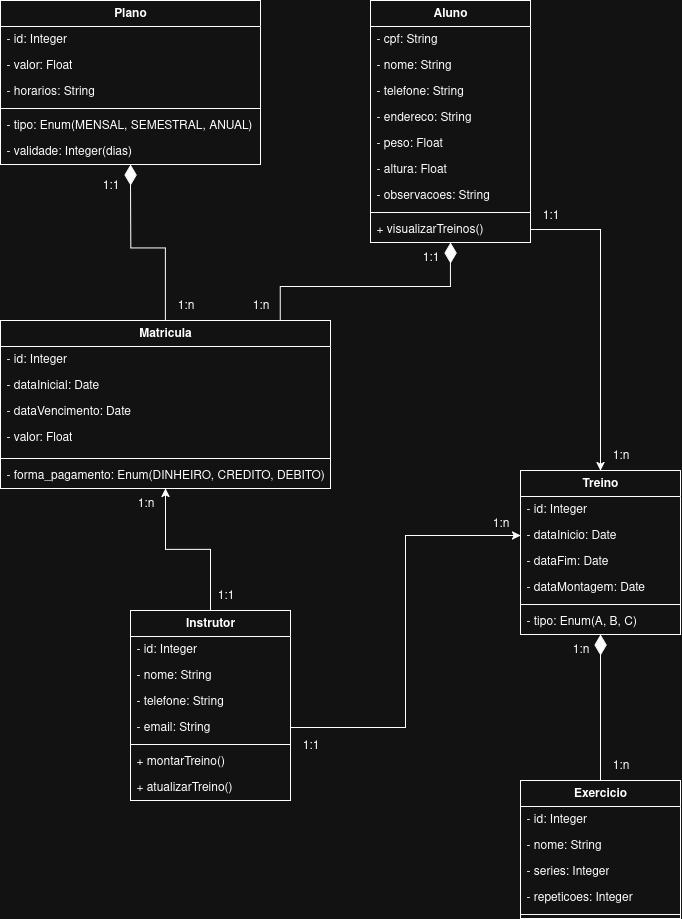

The diagram above was exported from draw.io. Its source (the exported page's mxGraphModel, read from the mxfile embedded in the PNG):
<mxGraphModel dx="1489" dy="826" grid="1" gridSize="10" guides="1" tooltips="1" connect="1" arrows="1" fold="1" page="1" pageScale="1" pageWidth="850" pageHeight="1100" math="0" shadow="0">
  <root>
    <mxCell id="0" />
    <mxCell id="1" parent="0" />
    <mxCell id="R16oSoGEC8JqX89yLl8c-21" value="&lt;div&gt;Aluno&lt;/div&gt;" style="swimlane;fontStyle=1;align=center;verticalAlign=top;childLayout=stackLayout;horizontal=1;startSize=26;horizontalStack=0;resizeParent=1;resizeParentMax=0;resizeLast=0;collapsible=1;marginBottom=0;whiteSpace=wrap;html=1;" parent="1" vertex="1">
      <mxGeometry x="490" y="40" width="160" height="242" as="geometry" />
    </mxCell>
    <mxCell id="R16oSoGEC8JqX89yLl8c-22" value="&lt;div&gt;- cpf: String&lt;/div&gt;" style="text;strokeColor=none;fillColor=none;align=left;verticalAlign=top;spacingLeft=4;spacingRight=4;overflow=hidden;rotatable=0;points=[[0,0.5],[1,0.5]];portConstraint=eastwest;whiteSpace=wrap;html=1;" parent="R16oSoGEC8JqX89yLl8c-21" vertex="1">
      <mxGeometry y="26" width="160" height="26" as="geometry" />
    </mxCell>
    <mxCell id="R16oSoGEC8JqX89yLl8c-25" value="- nome: String" style="text;strokeColor=none;fillColor=none;align=left;verticalAlign=top;spacingLeft=4;spacingRight=4;overflow=hidden;rotatable=0;points=[[0,0.5],[1,0.5]];portConstraint=eastwest;whiteSpace=wrap;html=1;" parent="R16oSoGEC8JqX89yLl8c-21" vertex="1">
      <mxGeometry y="52" width="160" height="26" as="geometry" />
    </mxCell>
    <mxCell id="R16oSoGEC8JqX89yLl8c-26" value="- telefone: String" style="text;strokeColor=none;fillColor=none;align=left;verticalAlign=top;spacingLeft=4;spacingRight=4;overflow=hidden;rotatable=0;points=[[0,0.5],[1,0.5]];portConstraint=eastwest;whiteSpace=wrap;html=1;" parent="R16oSoGEC8JqX89yLl8c-21" vertex="1">
      <mxGeometry y="78" width="160" height="26" as="geometry" />
    </mxCell>
    <mxCell id="R16oSoGEC8JqX89yLl8c-27" value="- endereco: String" style="text;strokeColor=none;fillColor=none;align=left;verticalAlign=top;spacingLeft=4;spacingRight=4;overflow=hidden;rotatable=0;points=[[0,0.5],[1,0.5]];portConstraint=eastwest;whiteSpace=wrap;html=1;" parent="R16oSoGEC8JqX89yLl8c-21" vertex="1">
      <mxGeometry y="104" width="160" height="26" as="geometry" />
    </mxCell>
    <mxCell id="R16oSoGEC8JqX89yLl8c-28" value="- peso: Float" style="text;strokeColor=none;fillColor=none;align=left;verticalAlign=top;spacingLeft=4;spacingRight=4;overflow=hidden;rotatable=0;points=[[0,0.5],[1,0.5]];portConstraint=eastwest;whiteSpace=wrap;html=1;" parent="R16oSoGEC8JqX89yLl8c-21" vertex="1">
      <mxGeometry y="130" width="160" height="26" as="geometry" />
    </mxCell>
    <mxCell id="R16oSoGEC8JqX89yLl8c-29" value="- altura: Float" style="text;strokeColor=none;fillColor=none;align=left;verticalAlign=top;spacingLeft=4;spacingRight=4;overflow=hidden;rotatable=0;points=[[0,0.5],[1,0.5]];portConstraint=eastwest;whiteSpace=wrap;html=1;" parent="R16oSoGEC8JqX89yLl8c-21" vertex="1">
      <mxGeometry y="156" width="160" height="26" as="geometry" />
    </mxCell>
    <mxCell id="R16oSoGEC8JqX89yLl8c-30" value="- observacoes: String" style="text;strokeColor=none;fillColor=none;align=left;verticalAlign=top;spacingLeft=4;spacingRight=4;overflow=hidden;rotatable=0;points=[[0,0.5],[1,0.5]];portConstraint=eastwest;whiteSpace=wrap;html=1;" parent="R16oSoGEC8JqX89yLl8c-21" vertex="1">
      <mxGeometry y="182" width="160" height="26" as="geometry" />
    </mxCell>
    <mxCell id="R16oSoGEC8JqX89yLl8c-23" value="" style="line;strokeWidth=1;fillColor=none;align=left;verticalAlign=middle;spacingTop=-1;spacingLeft=3;spacingRight=3;rotatable=0;labelPosition=right;points=[];portConstraint=eastwest;strokeColor=inherit;" parent="R16oSoGEC8JqX89yLl8c-21" vertex="1">
      <mxGeometry y="208" width="160" height="8" as="geometry" />
    </mxCell>
    <mxCell id="R16oSoGEC8JqX89yLl8c-24" value="+ visualizarTreinos()" style="text;strokeColor=none;fillColor=none;align=left;verticalAlign=top;spacingLeft=4;spacingRight=4;overflow=hidden;rotatable=0;points=[[0,0.5],[1,0.5]];portConstraint=eastwest;whiteSpace=wrap;html=1;" parent="R16oSoGEC8JqX89yLl8c-21" vertex="1">
      <mxGeometry y="216" width="160" height="26" as="geometry" />
    </mxCell>
    <mxCell id="N3yeXQsjzMDM53H7wyDS-8" style="edgeStyle=orthogonalEdgeStyle;rounded=0;orthogonalLoop=1;jettySize=auto;html=1;" parent="1" source="R16oSoGEC8JqX89yLl8c-37" target="R16oSoGEC8JqX89yLl8c-62" edge="1">
      <mxGeometry relative="1" as="geometry" />
    </mxCell>
    <mxCell id="R16oSoGEC8JqX89yLl8c-37" value="Instrutor" style="swimlane;fontStyle=1;align=center;verticalAlign=top;childLayout=stackLayout;horizontal=1;startSize=26;horizontalStack=0;resizeParent=1;resizeParentMax=0;resizeLast=0;collapsible=1;marginBottom=0;whiteSpace=wrap;html=1;" parent="1" vertex="1">
      <mxGeometry x="250" y="650" width="160" height="190" as="geometry" />
    </mxCell>
    <mxCell id="R16oSoGEC8JqX89yLl8c-38" value="- id: Integer" style="text;strokeColor=none;fillColor=none;align=left;verticalAlign=top;spacingLeft=4;spacingRight=4;overflow=hidden;rotatable=0;points=[[0,0.5],[1,0.5]];portConstraint=eastwest;whiteSpace=wrap;html=1;" parent="R16oSoGEC8JqX89yLl8c-37" vertex="1">
      <mxGeometry y="26" width="160" height="26" as="geometry" />
    </mxCell>
    <mxCell id="R16oSoGEC8JqX89yLl8c-41" value="- nome: String" style="text;strokeColor=none;fillColor=none;align=left;verticalAlign=top;spacingLeft=4;spacingRight=4;overflow=hidden;rotatable=0;points=[[0,0.5],[1,0.5]];portConstraint=eastwest;whiteSpace=wrap;html=1;" parent="R16oSoGEC8JqX89yLl8c-37" vertex="1">
      <mxGeometry y="52" width="160" height="26" as="geometry" />
    </mxCell>
    <mxCell id="R16oSoGEC8JqX89yLl8c-42" value="- telefone: String" style="text;strokeColor=none;fillColor=none;align=left;verticalAlign=top;spacingLeft=4;spacingRight=4;overflow=hidden;rotatable=0;points=[[0,0.5],[1,0.5]];portConstraint=eastwest;whiteSpace=wrap;html=1;" parent="R16oSoGEC8JqX89yLl8c-37" vertex="1">
      <mxGeometry y="78" width="160" height="26" as="geometry" />
    </mxCell>
    <mxCell id="R16oSoGEC8JqX89yLl8c-43" value="- email: String" style="text;strokeColor=none;fillColor=none;align=left;verticalAlign=top;spacingLeft=4;spacingRight=4;overflow=hidden;rotatable=0;points=[[0,0.5],[1,0.5]];portConstraint=eastwest;whiteSpace=wrap;html=1;" parent="R16oSoGEC8JqX89yLl8c-37" vertex="1">
      <mxGeometry y="104" width="160" height="26" as="geometry" />
    </mxCell>
    <mxCell id="R16oSoGEC8JqX89yLl8c-39" value="" style="line;strokeWidth=1;fillColor=none;align=left;verticalAlign=middle;spacingTop=-1;spacingLeft=3;spacingRight=3;rotatable=0;labelPosition=right;points=[];portConstraint=eastwest;strokeColor=inherit;" parent="R16oSoGEC8JqX89yLl8c-37" vertex="1">
      <mxGeometry y="130" width="160" height="8" as="geometry" />
    </mxCell>
    <mxCell id="R16oSoGEC8JqX89yLl8c-40" value="+ montarTreino()" style="text;strokeColor=none;fillColor=none;align=left;verticalAlign=top;spacingLeft=4;spacingRight=4;overflow=hidden;rotatable=0;points=[[0,0.5],[1,0.5]];portConstraint=eastwest;whiteSpace=wrap;html=1;" parent="R16oSoGEC8JqX89yLl8c-37" vertex="1">
      <mxGeometry y="138" width="160" height="26" as="geometry" />
    </mxCell>
    <mxCell id="R16oSoGEC8JqX89yLl8c-45" value="+ atualizarTreino()" style="text;strokeColor=none;fillColor=none;align=left;verticalAlign=top;spacingLeft=4;spacingRight=4;overflow=hidden;rotatable=0;points=[[0,0.5],[1,0.5]];portConstraint=eastwest;whiteSpace=wrap;html=1;" parent="R16oSoGEC8JqX89yLl8c-37" vertex="1">
      <mxGeometry y="164" width="160" height="26" as="geometry" />
    </mxCell>
    <mxCell id="R16oSoGEC8JqX89yLl8c-46" value="Treino" style="swimlane;fontStyle=1;align=center;verticalAlign=top;childLayout=stackLayout;horizontal=1;startSize=26;horizontalStack=0;resizeParent=1;resizeParentMax=0;resizeLast=0;collapsible=1;marginBottom=0;whiteSpace=wrap;html=1;" parent="1" vertex="1">
      <mxGeometry x="640" y="510" width="160" height="164" as="geometry" />
    </mxCell>
    <mxCell id="R16oSoGEC8JqX89yLl8c-47" value="- id: Integer" style="text;strokeColor=none;fillColor=none;align=left;verticalAlign=top;spacingLeft=4;spacingRight=4;overflow=hidden;rotatable=0;points=[[0,0.5],[1,0.5]];portConstraint=eastwest;whiteSpace=wrap;html=1;" parent="R16oSoGEC8JqX89yLl8c-46" vertex="1">
      <mxGeometry y="26" width="160" height="26" as="geometry" />
    </mxCell>
    <mxCell id="R16oSoGEC8JqX89yLl8c-48" value="- dataInicio: Date" style="text;strokeColor=none;fillColor=none;align=left;verticalAlign=top;spacingLeft=4;spacingRight=4;overflow=hidden;rotatable=0;points=[[0,0.5],[1,0.5]];portConstraint=eastwest;whiteSpace=wrap;html=1;" parent="R16oSoGEC8JqX89yLl8c-46" vertex="1">
      <mxGeometry y="52" width="160" height="26" as="geometry" />
    </mxCell>
    <mxCell id="R16oSoGEC8JqX89yLl8c-49" value="- dataFim: Date" style="text;strokeColor=none;fillColor=none;align=left;verticalAlign=top;spacingLeft=4;spacingRight=4;overflow=hidden;rotatable=0;points=[[0,0.5],[1,0.5]];portConstraint=eastwest;whiteSpace=wrap;html=1;" parent="R16oSoGEC8JqX89yLl8c-46" vertex="1">
      <mxGeometry y="78" width="160" height="26" as="geometry" />
    </mxCell>
    <mxCell id="R16oSoGEC8JqX89yLl8c-50" value="- dataMontagem: Date" style="text;strokeColor=none;fillColor=none;align=left;verticalAlign=top;spacingLeft=4;spacingRight=4;overflow=hidden;rotatable=0;points=[[0,0.5],[1,0.5]];portConstraint=eastwest;whiteSpace=wrap;html=1;" parent="R16oSoGEC8JqX89yLl8c-46" vertex="1">
      <mxGeometry y="104" width="160" height="26" as="geometry" />
    </mxCell>
    <mxCell id="R16oSoGEC8JqX89yLl8c-51" value="" style="line;strokeWidth=1;fillColor=none;align=left;verticalAlign=middle;spacingTop=-1;spacingLeft=3;spacingRight=3;rotatable=0;labelPosition=right;points=[];portConstraint=eastwest;strokeColor=inherit;" parent="R16oSoGEC8JqX89yLl8c-46" vertex="1">
      <mxGeometry y="130" width="160" height="8" as="geometry" />
    </mxCell>
    <mxCell id="R16oSoGEC8JqX89yLl8c-71" value="- tipo: Enum(A, B, C)" style="text;strokeColor=none;fillColor=none;align=left;verticalAlign=top;spacingLeft=4;spacingRight=4;overflow=hidden;rotatable=0;points=[[0,0.5],[1,0.5]];portConstraint=eastwest;whiteSpace=wrap;html=1;" parent="R16oSoGEC8JqX89yLl8c-46" vertex="1">
      <mxGeometry y="138" width="160" height="26" as="geometry" />
    </mxCell>
    <mxCell id="R16oSoGEC8JqX89yLl8c-54" value="Plano" style="swimlane;fontStyle=1;align=center;verticalAlign=top;childLayout=stackLayout;horizontal=1;startSize=26;horizontalStack=0;resizeParent=1;resizeParentMax=0;resizeLast=0;collapsible=1;marginBottom=0;whiteSpace=wrap;html=1;" parent="1" vertex="1">
      <mxGeometry x="120" y="40" width="260" height="164" as="geometry" />
    </mxCell>
    <mxCell id="R16oSoGEC8JqX89yLl8c-55" value="- id: Integer" style="text;strokeColor=none;fillColor=none;align=left;verticalAlign=top;spacingLeft=4;spacingRight=4;overflow=hidden;rotatable=0;points=[[0,0.5],[1,0.5]];portConstraint=eastwest;whiteSpace=wrap;html=1;" parent="R16oSoGEC8JqX89yLl8c-54" vertex="1">
      <mxGeometry y="26" width="260" height="26" as="geometry" />
    </mxCell>
    <mxCell id="R16oSoGEC8JqX89yLl8c-56" value="- valor: Float" style="text;strokeColor=none;fillColor=none;align=left;verticalAlign=top;spacingLeft=4;spacingRight=4;overflow=hidden;rotatable=0;points=[[0,0.5],[1,0.5]];portConstraint=eastwest;whiteSpace=wrap;html=1;" parent="R16oSoGEC8JqX89yLl8c-54" vertex="1">
      <mxGeometry y="52" width="260" height="26" as="geometry" />
    </mxCell>
    <mxCell id="R16oSoGEC8JqX89yLl8c-57" value="- horarios: String" style="text;strokeColor=none;fillColor=none;align=left;verticalAlign=top;spacingLeft=4;spacingRight=4;overflow=hidden;rotatable=0;points=[[0,0.5],[1,0.5]];portConstraint=eastwest;whiteSpace=wrap;html=1;" parent="R16oSoGEC8JqX89yLl8c-54" vertex="1">
      <mxGeometry y="78" width="260" height="26" as="geometry" />
    </mxCell>
    <mxCell id="R16oSoGEC8JqX89yLl8c-59" value="" style="line;strokeWidth=1;fillColor=none;align=left;verticalAlign=middle;spacingTop=-1;spacingLeft=3;spacingRight=3;rotatable=0;labelPosition=right;points=[];portConstraint=eastwest;strokeColor=inherit;" parent="R16oSoGEC8JqX89yLl8c-54" vertex="1">
      <mxGeometry y="104" width="260" height="8" as="geometry" />
    </mxCell>
    <mxCell id="R16oSoGEC8JqX89yLl8c-60" value="- tipo: Enum(MENSAL, SEMESTRAL, ANUAL)" style="text;strokeColor=none;fillColor=none;align=left;verticalAlign=top;spacingLeft=4;spacingRight=4;overflow=hidden;rotatable=0;points=[[0,0.5],[1,0.5]];portConstraint=eastwest;whiteSpace=wrap;html=1;" parent="R16oSoGEC8JqX89yLl8c-54" vertex="1">
      <mxGeometry y="112" width="260" height="26" as="geometry" />
    </mxCell>
    <mxCell id="R16oSoGEC8JqX89yLl8c-61" value="- validade: Integer(dias)" style="text;strokeColor=none;fillColor=none;align=left;verticalAlign=top;spacingLeft=4;spacingRight=4;overflow=hidden;rotatable=0;points=[[0,0.5],[1,0.5]];portConstraint=eastwest;whiteSpace=wrap;html=1;" parent="R16oSoGEC8JqX89yLl8c-54" vertex="1">
      <mxGeometry y="138" width="260" height="26" as="geometry" />
    </mxCell>
    <mxCell id="R16oSoGEC8JqX89yLl8c-79" style="edgeStyle=orthogonalEdgeStyle;rounded=0;orthogonalLoop=1;jettySize=auto;html=1;endArrow=diamondThin;endFill=1;strokeWidth=1;endSize=18;strokeColor=light-dark(#000000,#FFFFFF);" parent="1" source="R16oSoGEC8JqX89yLl8c-62" edge="1">
      <mxGeometry relative="1" as="geometry">
        <mxPoint x="250" y="204" as="targetPoint" />
      </mxGeometry>
    </mxCell>
    <mxCell id="N3yeXQsjzMDM53H7wyDS-1" style="edgeStyle=orthogonalEdgeStyle;rounded=0;orthogonalLoop=1;jettySize=auto;html=1;exitX=0.848;exitY=0;exitDx=0;exitDy=0;exitPerimeter=0;endArrow=diamondThin;endFill=1;endSize=18;" parent="1" source="R16oSoGEC8JqX89yLl8c-62" target="R16oSoGEC8JqX89yLl8c-21" edge="1">
      <mxGeometry relative="1" as="geometry">
        <mxPoint x="460" y="370" as="sourcePoint" />
      </mxGeometry>
    </mxCell>
    <mxCell id="R16oSoGEC8JqX89yLl8c-62" value="Matricula" style="swimlane;fontStyle=1;align=center;verticalAlign=top;childLayout=stackLayout;horizontal=1;startSize=26;horizontalStack=0;resizeParent=1;resizeParentMax=0;resizeLast=0;collapsible=1;marginBottom=0;whiteSpace=wrap;html=1;" parent="1" vertex="1">
      <mxGeometry x="120" y="360" width="330" height="168" as="geometry" />
    </mxCell>
    <mxCell id="R16oSoGEC8JqX89yLl8c-63" value="- id: Integer" style="text;strokeColor=none;fillColor=none;align=left;verticalAlign=top;spacingLeft=4;spacingRight=4;overflow=hidden;rotatable=0;points=[[0,0.5],[1,0.5]];portConstraint=eastwest;whiteSpace=wrap;html=1;" parent="R16oSoGEC8JqX89yLl8c-62" vertex="1">
      <mxGeometry y="26" width="330" height="26" as="geometry" />
    </mxCell>
    <mxCell id="R16oSoGEC8JqX89yLl8c-64" value="- dataInicial: Date" style="text;strokeColor=none;fillColor=none;align=left;verticalAlign=top;spacingLeft=4;spacingRight=4;overflow=hidden;rotatable=0;points=[[0,0.5],[1,0.5]];portConstraint=eastwest;whiteSpace=wrap;html=1;" parent="R16oSoGEC8JqX89yLl8c-62" vertex="1">
      <mxGeometry y="52" width="330" height="26" as="geometry" />
    </mxCell>
    <mxCell id="R16oSoGEC8JqX89yLl8c-65" value="- dataVencimento: Date" style="text;strokeColor=none;fillColor=none;align=left;verticalAlign=top;spacingLeft=4;spacingRight=4;overflow=hidden;rotatable=0;points=[[0,0.5],[1,0.5]];portConstraint=eastwest;whiteSpace=wrap;html=1;" parent="R16oSoGEC8JqX89yLl8c-62" vertex="1">
      <mxGeometry y="78" width="330" height="26" as="geometry" />
    </mxCell>
    <mxCell id="R16oSoGEC8JqX89yLl8c-69" value="- valor: Float" style="text;strokeColor=none;fillColor=none;align=left;verticalAlign=top;spacingLeft=4;spacingRight=4;overflow=hidden;rotatable=0;points=[[0,0.5],[1,0.5]];portConstraint=eastwest;whiteSpace=wrap;html=1;" parent="R16oSoGEC8JqX89yLl8c-62" vertex="1">
      <mxGeometry y="104" width="330" height="30" as="geometry" />
    </mxCell>
    <mxCell id="R16oSoGEC8JqX89yLl8c-66" value="" style="line;strokeWidth=1;fillColor=none;align=left;verticalAlign=middle;spacingTop=-1;spacingLeft=3;spacingRight=3;rotatable=0;labelPosition=right;points=[];portConstraint=eastwest;strokeColor=inherit;" parent="R16oSoGEC8JqX89yLl8c-62" vertex="1">
      <mxGeometry y="134" width="330" height="8" as="geometry" />
    </mxCell>
    <mxCell id="R16oSoGEC8JqX89yLl8c-68" value="- forma_pagamento: Enum(DINHEIRO, CREDITO, DEBITO)" style="text;strokeColor=none;fillColor=none;align=left;verticalAlign=top;spacingLeft=4;spacingRight=4;overflow=hidden;rotatable=0;points=[[0,0.5],[1,0.5]];portConstraint=eastwest;whiteSpace=wrap;html=1;" parent="R16oSoGEC8JqX89yLl8c-62" vertex="1">
      <mxGeometry y="142" width="330" height="26" as="geometry" />
    </mxCell>
    <mxCell id="N3yeXQsjzMDM53H7wyDS-10" style="edgeStyle=orthogonalEdgeStyle;rounded=0;orthogonalLoop=1;jettySize=auto;html=1;endArrow=diamondThin;endFill=1;endSize=18;" parent="1" source="R16oSoGEC8JqX89yLl8c-72" target="R16oSoGEC8JqX89yLl8c-46" edge="1">
      <mxGeometry relative="1" as="geometry" />
    </mxCell>
    <mxCell id="R16oSoGEC8JqX89yLl8c-72" value="Exercicio" style="swimlane;fontStyle=1;align=center;verticalAlign=top;childLayout=stackLayout;horizontal=1;startSize=26;horizontalStack=0;resizeParent=1;resizeParentMax=0;resizeLast=0;collapsible=1;marginBottom=0;whiteSpace=wrap;html=1;" parent="1" vertex="1">
      <mxGeometry x="640" y="820" width="160" height="138" as="geometry" />
    </mxCell>
    <mxCell id="R16oSoGEC8JqX89yLl8c-73" value="- id: Integer" style="text;strokeColor=none;fillColor=none;align=left;verticalAlign=top;spacingLeft=4;spacingRight=4;overflow=hidden;rotatable=0;points=[[0,0.5],[1,0.5]];portConstraint=eastwest;whiteSpace=wrap;html=1;" parent="R16oSoGEC8JqX89yLl8c-72" vertex="1">
      <mxGeometry y="26" width="160" height="26" as="geometry" />
    </mxCell>
    <mxCell id="R16oSoGEC8JqX89yLl8c-74" value="- nome: String" style="text;strokeColor=none;fillColor=none;align=left;verticalAlign=top;spacingLeft=4;spacingRight=4;overflow=hidden;rotatable=0;points=[[0,0.5],[1,0.5]];portConstraint=eastwest;whiteSpace=wrap;html=1;" parent="R16oSoGEC8JqX89yLl8c-72" vertex="1">
      <mxGeometry y="52" width="160" height="26" as="geometry" />
    </mxCell>
    <mxCell id="R16oSoGEC8JqX89yLl8c-75" value="- series: Integer" style="text;strokeColor=none;fillColor=none;align=left;verticalAlign=top;spacingLeft=4;spacingRight=4;overflow=hidden;rotatable=0;points=[[0,0.5],[1,0.5]];portConstraint=eastwest;whiteSpace=wrap;html=1;" parent="R16oSoGEC8JqX89yLl8c-72" vertex="1">
      <mxGeometry y="78" width="160" height="26" as="geometry" />
    </mxCell>
    <mxCell id="R16oSoGEC8JqX89yLl8c-76" value="- repeticoes: Integer" style="text;strokeColor=none;fillColor=none;align=left;verticalAlign=top;spacingLeft=4;spacingRight=4;overflow=hidden;rotatable=0;points=[[0,0.5],[1,0.5]];portConstraint=eastwest;whiteSpace=wrap;html=1;" parent="R16oSoGEC8JqX89yLl8c-72" vertex="1">
      <mxGeometry y="104" width="160" height="26" as="geometry" />
    </mxCell>
    <mxCell id="R16oSoGEC8JqX89yLl8c-77" value="" style="line;strokeWidth=1;fillColor=none;align=left;verticalAlign=middle;spacingTop=-1;spacingLeft=3;spacingRight=3;rotatable=0;labelPosition=right;points=[];portConstraint=eastwest;strokeColor=inherit;" parent="R16oSoGEC8JqX89yLl8c-72" vertex="1">
      <mxGeometry y="130" width="160" height="8" as="geometry" />
    </mxCell>
    <mxCell id="N3yeXQsjzMDM53H7wyDS-2" value="1:1" style="text;html=1;align=center;verticalAlign=middle;resizable=0;points=[];autosize=1;strokeColor=none;fillColor=none;" parent="1" vertex="1">
      <mxGeometry x="210" y="210" width="40" height="30" as="geometry" />
    </mxCell>
    <mxCell id="N3yeXQsjzMDM53H7wyDS-3" value="1:n" style="text;html=1;align=center;verticalAlign=middle;resizable=0;points=[];autosize=1;strokeColor=none;fillColor=none;" parent="1" vertex="1">
      <mxGeometry x="285" y="330" width="40" height="30" as="geometry" />
    </mxCell>
    <mxCell id="N3yeXQsjzMDM53H7wyDS-4" value="1:n" style="text;html=1;align=center;verticalAlign=middle;resizable=0;points=[];autosize=1;strokeColor=none;fillColor=none;" parent="1" vertex="1">
      <mxGeometry x="360" y="330" width="40" height="30" as="geometry" />
    </mxCell>
    <mxCell id="N3yeXQsjzMDM53H7wyDS-5" value="1:1" style="text;html=1;align=center;verticalAlign=middle;resizable=0;points=[];autosize=1;strokeColor=none;fillColor=none;" parent="1" vertex="1">
      <mxGeometry x="530" y="282" width="40" height="30" as="geometry" />
    </mxCell>
    <mxCell id="N3yeXQsjzMDM53H7wyDS-6" style="edgeStyle=orthogonalEdgeStyle;rounded=0;orthogonalLoop=1;jettySize=auto;html=1;entryX=0.5;entryY=0;entryDx=0;entryDy=0;" parent="1" source="R16oSoGEC8JqX89yLl8c-24" target="R16oSoGEC8JqX89yLl8c-46" edge="1">
      <mxGeometry relative="1" as="geometry" />
    </mxCell>
    <mxCell id="N3yeXQsjzMDM53H7wyDS-9" style="edgeStyle=orthogonalEdgeStyle;rounded=0;orthogonalLoop=1;jettySize=auto;html=1;entryX=0;entryY=0.5;entryDx=0;entryDy=0;" parent="1" source="R16oSoGEC8JqX89yLl8c-43" target="R16oSoGEC8JqX89yLl8c-48" edge="1">
      <mxGeometry relative="1" as="geometry" />
    </mxCell>
    <mxCell id="N3yeXQsjzMDM53H7wyDS-11" value="1:n" style="text;html=1;align=center;verticalAlign=middle;resizable=0;points=[];autosize=1;strokeColor=none;fillColor=none;" parent="1" vertex="1">
      <mxGeometry x="680" y="674" width="40" height="30" as="geometry" />
    </mxCell>
    <mxCell id="N3yeXQsjzMDM53H7wyDS-12" value="1:n" style="text;html=1;align=center;verticalAlign=middle;resizable=0;points=[];autosize=1;strokeColor=none;fillColor=none;" parent="1" vertex="1">
      <mxGeometry x="720" y="790" width="40" height="30" as="geometry" />
    </mxCell>
    <mxCell id="N3yeXQsjzMDM53H7wyDS-13" value="1:1" style="text;html=1;align=center;verticalAlign=middle;resizable=0;points=[];autosize=1;strokeColor=none;fillColor=none;" parent="1" vertex="1">
      <mxGeometry x="410" y="770" width="40" height="30" as="geometry" />
    </mxCell>
    <mxCell id="N3yeXQsjzMDM53H7wyDS-14" value="1:n" style="text;html=1;align=center;verticalAlign=middle;resizable=0;points=[];autosize=1;strokeColor=none;fillColor=none;" parent="1" vertex="1">
      <mxGeometry x="600" y="548" width="40" height="30" as="geometry" />
    </mxCell>
    <mxCell id="N3yeXQsjzMDM53H7wyDS-15" value="1:n" style="text;html=1;align=center;verticalAlign=middle;resizable=0;points=[];autosize=1;strokeColor=none;fillColor=none;" parent="1" vertex="1">
      <mxGeometry x="245" y="528" width="40" height="30" as="geometry" />
    </mxCell>
    <mxCell id="N3yeXQsjzMDM53H7wyDS-16" value="1:1" style="text;html=1;align=center;verticalAlign=middle;resizable=0;points=[];autosize=1;strokeColor=none;fillColor=none;" parent="1" vertex="1">
      <mxGeometry x="325" y="620" width="40" height="30" as="geometry" />
    </mxCell>
    <mxCell id="N3yeXQsjzMDM53H7wyDS-17" value="1:n" style="text;html=1;align=center;verticalAlign=middle;resizable=0;points=[];autosize=1;strokeColor=none;fillColor=none;" parent="1" vertex="1">
      <mxGeometry x="720" y="480" width="40" height="30" as="geometry" />
    </mxCell>
    <mxCell id="N3yeXQsjzMDM53H7wyDS-18" value="1:1" style="text;html=1;align=center;verticalAlign=middle;resizable=0;points=[];autosize=1;strokeColor=none;fillColor=none;" parent="1" vertex="1">
      <mxGeometry x="650" y="240" width="40" height="30" as="geometry" />
    </mxCell>
  </root>
</mxGraphModel>